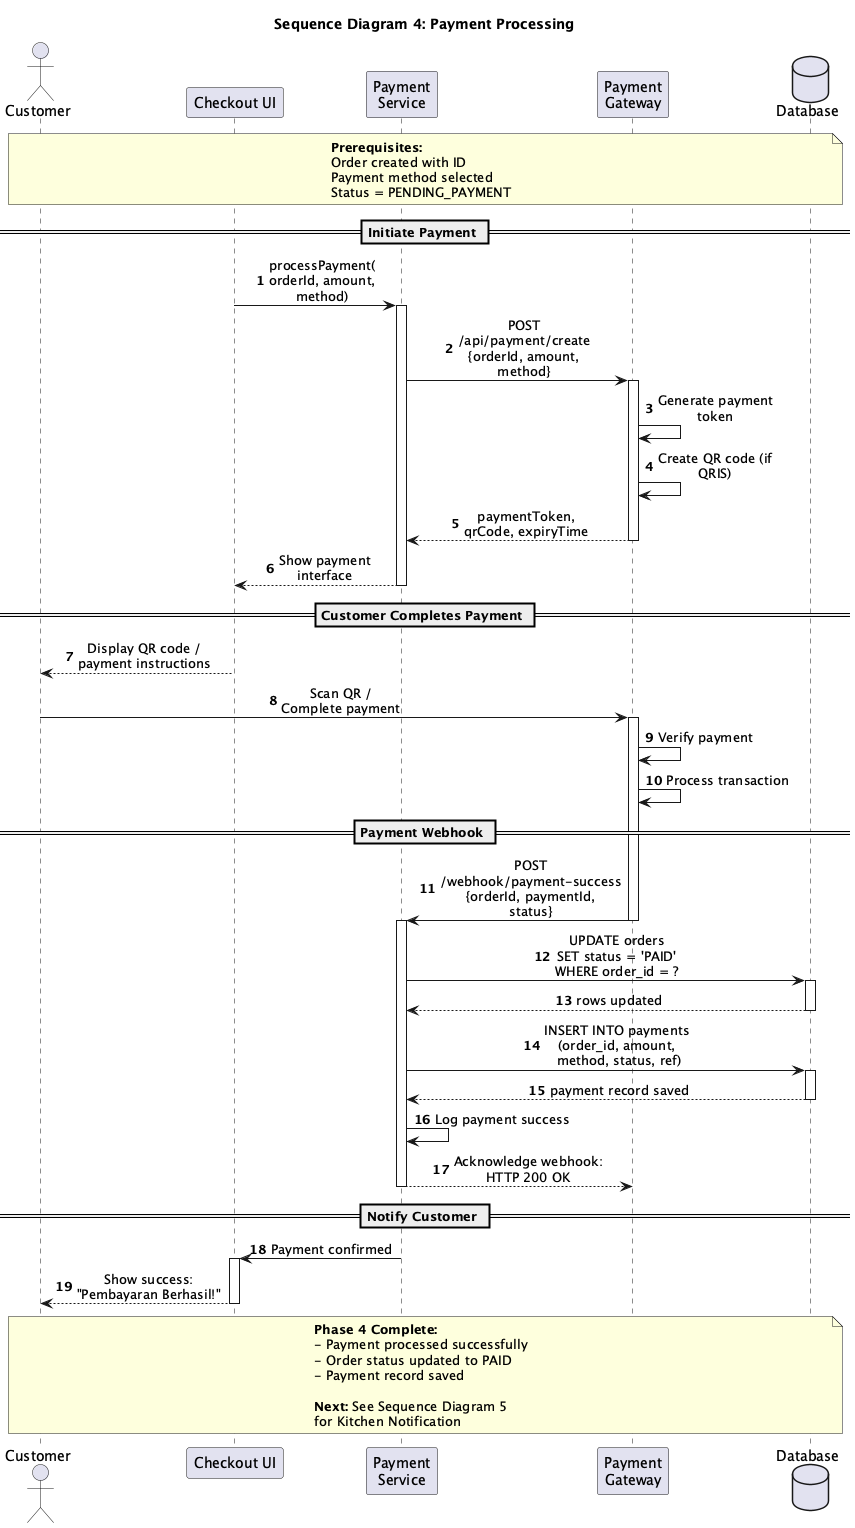

The diagram above was rendered by PlantUML. Its source (embedded in the PNG):
@startuml
title Sequence Diagram 4: Payment Processing

skinparam sequenceMessageAlign center
skinparam responseMessageBelowArrow true
skinparam maxMessageSize 150
autonumber

actor Customer
participant "Checkout UI" as UI
participant "Payment\nService" as PS
participant "Payment\nGateway" as Gateway
database "Database" as DB

note over Customer, DB
  **Prerequisites:**
  Order created with ID
  Payment method selected
  Status = PENDING_PAYMENT
end note

== Initiate Payment ==

UI -> PS : processPayment(\norderId, amount, method)
activate PS

PS -> Gateway : POST /api/payment/create\n{orderId, amount, method}
activate Gateway

Gateway -> Gateway : Generate payment token
Gateway -> Gateway : Create QR code (if QRIS)

Gateway --> PS : paymentToken,\nqrCode, expiryTime
deactivate Gateway

PS --> UI : Show payment interface
deactivate PS

== Customer Completes Payment ==

UI --> Customer : Display QR code /\npayment instructions
Customer -> Gateway : Scan QR /\nComplete payment
activate Gateway

Gateway -> Gateway : Verify payment
Gateway -> Gateway : Process transaction

== Payment Webhook ==

Gateway -> PS : POST /webhook/payment-success\n{orderId, paymentId, status}
deactivate Gateway
activate PS

PS -> DB : UPDATE orders\nSET status = 'PAID'\nWHERE order_id = ?
activate DB
DB --> PS : rows updated
deactivate DB

PS -> DB : INSERT INTO payments\n(order_id, amount,\n method, status, ref)
activate DB
DB --> PS : payment record saved
deactivate DB

PS -> PS : Log payment success

PS --> Gateway : Acknowledge webhook:\nHTTP 200 OK
deactivate PS

== Notify Customer ==

PS -> UI : Payment confirmed
activate UI
UI --> Customer : Show success:\n"Pembayaran Berhasil!"
deactivate UI

note over Customer, DB
  **Phase 4 Complete:**
  - Payment processed successfully
  - Order status updated to PAID
  - Payment record saved
  
  **Next:** See Sequence Diagram 5
  for Kitchen Notification
end note

@enduml